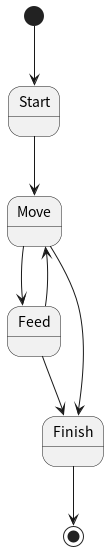

The diagram above was rendered by PlantUML. Its source (embedded in the PNG):
@startuml

[*] --> Start
Start --> Move
Move --> Feed
Feed --> Move
Move --> Finish
Feed --> Finish
Finish --> [*]

@enduml